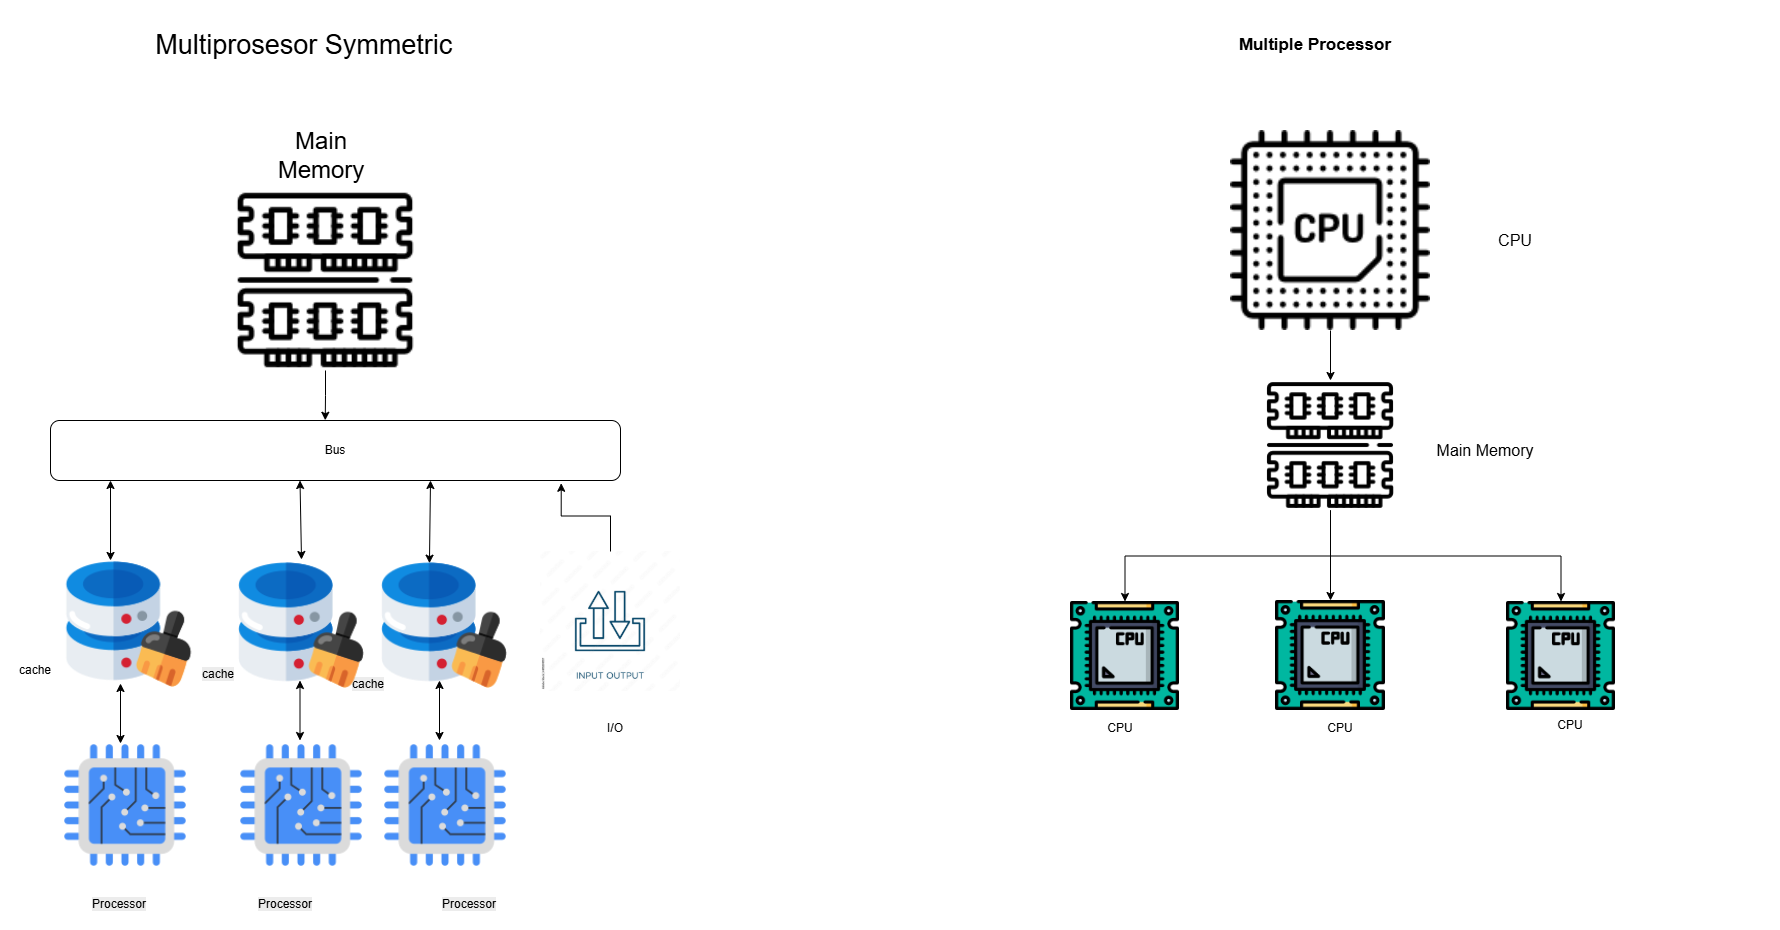

The diagram above was exported from draw.io. Its source (the exported page's mxGraphModel, read from the mxfile embedded in the PNG):
<mxGraphModel dx="4617" dy="3706" grid="1" gridSize="10" guides="1" tooltips="1" connect="1" arrows="1" fold="1" page="1" pageScale="1" pageWidth="1200" pageHeight="1600" math="0" shadow="0">
  <root>
    <mxCell id="0" />
    <mxCell id="1" parent="0" />
    <mxCell id="CNmx0pbgEwlU0NE3-MJE-1" value="" style="shape=image;verticalLabelPosition=bottom;labelBackgroundColor=default;verticalAlign=top;aspect=fixed;imageAspect=0;image=https://cdn-icons-png.flaticon.com/128/10224/10224836.png;" parent="1" vertex="1">
      <mxGeometry x="-3125" y="-2830" width="180" height="180" as="geometry" />
    </mxCell>
    <mxCell id="CNmx0pbgEwlU0NE3-MJE-2" value="&lt;font style=&quot;font-size: 24px;&quot;&gt;Main&lt;/font&gt;&lt;div&gt;&lt;font style=&quot;font-size: 24px;&quot;&gt;Memory&lt;/font&gt;&lt;/div&gt;" style="text;html=1;align=center;verticalAlign=middle;whiteSpace=wrap;rounded=0;" parent="1" vertex="1">
      <mxGeometry x="-3104" y="-2890" width="130" height="50" as="geometry" />
    </mxCell>
    <mxCell id="CNmx0pbgEwlU0NE3-MJE-3" value="Bus" style="rounded=1;whiteSpace=wrap;html=1;" parent="1" vertex="1">
      <mxGeometry x="-3310" y="-2600" width="570" height="60" as="geometry" />
    </mxCell>
    <mxCell id="CNmx0pbgEwlU0NE3-MJE-5" value="" style="shape=image;verticalLabelPosition=bottom;labelBackgroundColor=default;verticalAlign=top;aspect=fixed;imageAspect=0;image=https://cdn-icons-png.flaticon.com/128/15496/15496371.png;" parent="1" vertex="1">
      <mxGeometry x="-3297.5" y="-2462" width="132" height="132" as="geometry" />
    </mxCell>
    <mxCell id="CNmx0pbgEwlU0NE3-MJE-10" value="" style="shape=image;verticalLabelPosition=bottom;labelBackgroundColor=default;verticalAlign=top;aspect=fixed;imageAspect=0;image=https://as2.ftcdn.net/v2/jpg/04/72/67/47/1000_F_472674757_xcvQ3eYvWrIAPUeNHwnyFHxEAMSlXXRo.jpg;" parent="1" vertex="1">
      <mxGeometry x="-2820" y="-2469" width="140" height="140" as="geometry" />
    </mxCell>
    <mxCell id="CNmx0pbgEwlU0NE3-MJE-11" value="" style="shape=image;verticalLabelPosition=bottom;labelBackgroundColor=default;verticalAlign=top;aspect=fixed;imageAspect=0;image=https://cdn-icons-png.flaticon.com/128/10256/10256306.png;" parent="1" vertex="1">
      <mxGeometry x="-3300" y="-2280" width="130" height="130" as="geometry" />
    </mxCell>
    <mxCell id="CNmx0pbgEwlU0NE3-MJE-12" value="" style="shape=image;verticalLabelPosition=bottom;labelBackgroundColor=default;verticalAlign=top;aspect=fixed;imageAspect=0;image=https://cdn-icons-png.flaticon.com/128/10256/10256306.png;" parent="1" vertex="1">
      <mxGeometry x="-3124" y="-2280" width="130" height="130" as="geometry" />
    </mxCell>
    <mxCell id="CNmx0pbgEwlU0NE3-MJE-14" style="edgeStyle=orthogonalEdgeStyle;rounded=0;orthogonalLoop=1;jettySize=auto;html=1;entryX=0.482;entryY=-0.004;entryDx=0;entryDy=0;entryPerimeter=0;" parent="1" source="CNmx0pbgEwlU0NE3-MJE-1" target="CNmx0pbgEwlU0NE3-MJE-3" edge="1">
      <mxGeometry relative="1" as="geometry" />
    </mxCell>
    <mxCell id="CNmx0pbgEwlU0NE3-MJE-15" value="&lt;h3&gt;&lt;font style=&quot;font-size: 17px;&quot;&gt;Multiple Processor&lt;/font&gt;&lt;/h3&gt;" style="text;html=1;align=center;verticalAlign=middle;whiteSpace=wrap;rounded=0;" parent="1" vertex="1">
      <mxGeometry x="-2510" y="-2990" width="930" height="30" as="geometry" />
    </mxCell>
    <mxCell id="CNmx0pbgEwlU0NE3-MJE-16" style="edgeStyle=orthogonalEdgeStyle;rounded=0;orthogonalLoop=1;jettySize=auto;html=1;exitX=0.5;exitY=1;exitDx=0;exitDy=0;entryX=0.5;entryY=0;entryDx=0;entryDy=0;" parent="1" source="CNmx0pbgEwlU0NE3-MJE-17" target="CNmx0pbgEwlU0NE3-MJE-21" edge="1">
      <mxGeometry relative="1" as="geometry" />
    </mxCell>
    <mxCell id="CNmx0pbgEwlU0NE3-MJE-17" value="" style="shape=image;verticalLabelPosition=bottom;labelBackgroundColor=default;verticalAlign=top;aspect=fixed;imageAspect=0;image=https://cdn-icons-png.flaticon.com/128/689/689379.png;" parent="1" vertex="1">
      <mxGeometry x="-2130" y="-2890" width="200" height="200" as="geometry" />
    </mxCell>
    <mxCell id="CNmx0pbgEwlU0NE3-MJE-18" style="edgeStyle=orthogonalEdgeStyle;rounded=0;orthogonalLoop=1;jettySize=auto;html=1;exitX=0.5;exitY=1;exitDx=0;exitDy=0;entryX=0.5;entryY=0;entryDx=0;entryDy=0;" parent="1" source="CNmx0pbgEwlU0NE3-MJE-21" target="CNmx0pbgEwlU0NE3-MJE-24" edge="1">
      <mxGeometry relative="1" as="geometry" />
    </mxCell>
    <mxCell id="CNmx0pbgEwlU0NE3-MJE-19" style="edgeStyle=orthogonalEdgeStyle;rounded=0;orthogonalLoop=1;jettySize=auto;html=1;exitX=0.5;exitY=1;exitDx=0;exitDy=0;" parent="1" source="CNmx0pbgEwlU0NE3-MJE-21" target="CNmx0pbgEwlU0NE3-MJE-22" edge="1">
      <mxGeometry relative="1" as="geometry" />
    </mxCell>
    <mxCell id="CNmx0pbgEwlU0NE3-MJE-20" style="edgeStyle=orthogonalEdgeStyle;rounded=0;orthogonalLoop=1;jettySize=auto;html=1;exitX=0.5;exitY=1;exitDx=0;exitDy=0;entryX=0.5;entryY=0;entryDx=0;entryDy=0;" parent="1" source="CNmx0pbgEwlU0NE3-MJE-21" target="CNmx0pbgEwlU0NE3-MJE-23" edge="1">
      <mxGeometry relative="1" as="geometry" />
    </mxCell>
    <mxCell id="CNmx0pbgEwlU0NE3-MJE-21" value="" style="shape=image;verticalLabelPosition=bottom;labelBackgroundColor=default;verticalAlign=top;aspect=fixed;imageAspect=0;image=https://cdn-icons-png.flaticon.com/128/10224/10224836.png;" parent="1" vertex="1">
      <mxGeometry x="-2095" y="-2640" width="130" height="130" as="geometry" />
    </mxCell>
    <mxCell id="CNmx0pbgEwlU0NE3-MJE-22" value="" style="shape=image;verticalLabelPosition=bottom;labelBackgroundColor=default;verticalAlign=top;aspect=fixed;imageAspect=0;image=https://cdn-icons-png.flaticon.com/128/984/984442.png;" parent="1" vertex="1">
      <mxGeometry x="-2290" y="-2419" width="109" height="109" as="geometry" />
    </mxCell>
    <mxCell id="CNmx0pbgEwlU0NE3-MJE-23" value="" style="shape=image;verticalLabelPosition=bottom;labelBackgroundColor=default;verticalAlign=top;aspect=fixed;imageAspect=0;image=https://cdn-icons-png.flaticon.com/128/984/984442.png;" parent="1" vertex="1">
      <mxGeometry x="-1854" y="-2419" width="109" height="109" as="geometry" />
    </mxCell>
    <mxCell id="CNmx0pbgEwlU0NE3-MJE-24" value="" style="shape=image;verticalLabelPosition=bottom;labelBackgroundColor=default;verticalAlign=top;aspect=fixed;imageAspect=0;image=https://cdn-icons-png.flaticon.com/128/984/984442.png;" parent="1" vertex="1">
      <mxGeometry x="-2085" y="-2420" width="110" height="110" as="geometry" />
    </mxCell>
    <mxCell id="CNmx0pbgEwlU0NE3-MJE-29" value="cache" style="text;html=1;align=center;verticalAlign=middle;whiteSpace=wrap;rounded=0;" parent="1" vertex="1">
      <mxGeometry x="-3360" y="-2370" width="70" height="40" as="geometry" />
    </mxCell>
    <mxCell id="CNmx0pbgEwlU0NE3-MJE-30" value="&lt;span style=&quot;color: rgb(0, 0, 0); font-family: Helvetica; font-size: 12px; font-style: normal; font-variant-ligatures: normal; font-variant-caps: normal; font-weight: 400; letter-spacing: normal; orphans: 2; text-align: center; text-indent: 0px; text-transform: none; widows: 2; word-spacing: 0px; -webkit-text-stroke-width: 0px; white-space: normal; background-color: rgb(236, 236, 236); text-decoration-thickness: initial; text-decoration-style: initial; text-decoration-color: initial; display: inline !important; float: none;&quot;&gt;cache&lt;/span&gt;" style="text;whiteSpace=wrap;html=1;" parent="1" vertex="1">
      <mxGeometry x="-3160" y="-2360" width="100" height="50" as="geometry" />
    </mxCell>
    <mxCell id="CNmx0pbgEwlU0NE3-MJE-31" value="&lt;span style=&quot;color: rgb(0, 0, 0); font-family: Helvetica; font-size: 12px; font-style: normal; font-variant-ligatures: normal; font-variant-caps: normal; font-weight: 400; letter-spacing: normal; orphans: 2; text-align: center; text-indent: 0px; text-transform: none; widows: 2; word-spacing: 0px; -webkit-text-stroke-width: 0px; white-space: normal; background-color: rgb(236, 236, 236); text-decoration-thickness: initial; text-decoration-style: initial; text-decoration-color: initial; display: inline !important; float: none;&quot;&gt;cache&lt;/span&gt;" style="text;whiteSpace=wrap;html=1;" parent="1" vertex="1">
      <mxGeometry x="-3010" y="-2350" width="110" height="60" as="geometry" />
    </mxCell>
    <mxCell id="CNmx0pbgEwlU0NE3-MJE-33" value="&lt;span style=&quot;color: rgb(0, 0, 0); font-family: Helvetica; font-size: 12px; font-style: normal; font-variant-ligatures: normal; font-variant-caps: normal; font-weight: 400; letter-spacing: normal; orphans: 2; text-align: center; text-indent: 0px; text-transform: none; widows: 2; word-spacing: 0px; -webkit-text-stroke-width: 0px; white-space: normal; background-color: rgb(236, 236, 236); text-decoration-thickness: initial; text-decoration-style: initial; text-decoration-color: initial; display: inline !important; float: none;&quot;&gt;Processor&lt;/span&gt;" style="text;whiteSpace=wrap;html=1;" parent="1" vertex="1">
      <mxGeometry x="-2920" y="-2130" width="90" height="40" as="geometry" />
    </mxCell>
    <mxCell id="CNmx0pbgEwlU0NE3-MJE-34" value="&lt;span style=&quot;color: rgb(0, 0, 0); font-family: Helvetica; font-size: 12px; font-style: normal; font-variant-ligatures: normal; font-variant-caps: normal; font-weight: 400; letter-spacing: normal; orphans: 2; text-align: center; text-indent: 0px; text-transform: none; widows: 2; word-spacing: 0px; -webkit-text-stroke-width: 0px; white-space: normal; background-color: rgb(236, 236, 236); text-decoration-thickness: initial; text-decoration-style: initial; text-decoration-color: initial; display: inline !important; float: none;&quot;&gt;Processor&lt;/span&gt;" style="text;whiteSpace=wrap;html=1;" parent="1" vertex="1">
      <mxGeometry x="-3104" y="-2130" width="90" height="40" as="geometry" />
    </mxCell>
    <mxCell id="CNmx0pbgEwlU0NE3-MJE-35" value="&lt;font style=&quot;font-size: 16px;&quot;&gt;Main Memory&lt;/font&gt;" style="text;html=1;align=center;verticalAlign=middle;whiteSpace=wrap;rounded=0;" parent="1" vertex="1">
      <mxGeometry x="-1930" y="-2590" width="110" height="40" as="geometry" />
    </mxCell>
    <mxCell id="CNmx0pbgEwlU0NE3-MJE-36" value="&lt;font style=&quot;font-size: 16px;&quot;&gt;CPU&lt;/font&gt;" style="text;html=1;align=center;verticalAlign=middle;whiteSpace=wrap;rounded=0;" parent="1" vertex="1">
      <mxGeometry x="-1900" y="-2810" width="110" height="60" as="geometry" />
    </mxCell>
    <mxCell id="CNmx0pbgEwlU0NE3-MJE-37" value="CPU" style="text;html=1;align=center;verticalAlign=middle;whiteSpace=wrap;rounded=0;" parent="1" vertex="1">
      <mxGeometry x="-1820" y="-2310" width="60" height="30" as="geometry" />
    </mxCell>
    <mxCell id="CNmx0pbgEwlU0NE3-MJE-38" value="CPU" style="text;html=1;align=center;verticalAlign=middle;whiteSpace=wrap;rounded=0;" parent="1" vertex="1">
      <mxGeometry x="-2050" y="-2307" width="60" height="30" as="geometry" />
    </mxCell>
    <mxCell id="CNmx0pbgEwlU0NE3-MJE-39" value="CPU" style="text;html=1;align=center;verticalAlign=middle;whiteSpace=wrap;rounded=0;" parent="1" vertex="1">
      <mxGeometry x="-2270.5" y="-2307" width="60" height="30" as="geometry" />
    </mxCell>
    <mxCell id="CNmx0pbgEwlU0NE3-MJE-40" value="I/O" style="text;html=1;align=center;verticalAlign=middle;whiteSpace=wrap;rounded=0;" parent="1" vertex="1">
      <mxGeometry x="-2790" y="-2320" width="90" height="56" as="geometry" />
    </mxCell>
    <mxCell id="CNmx0pbgEwlU0NE3-MJE-41" value="&lt;font style=&quot;font-size: 27px;&quot;&gt;&amp;nbsp;Multiprosesor Symmetric&lt;/font&gt;" style="text;html=1;align=center;verticalAlign=middle;whiteSpace=wrap;rounded=0;" parent="1" vertex="1">
      <mxGeometry x="-3330" y="-3020" width="540" height="90" as="geometry" />
    </mxCell>
    <mxCell id="CNmx0pbgEwlU0NE3-MJE-43" value="" style="shape=image;verticalLabelPosition=bottom;labelBackgroundColor=default;verticalAlign=top;aspect=fixed;imageAspect=0;image=https://cdn-icons-png.flaticon.com/128/15496/15496371.png;" parent="1" vertex="1">
      <mxGeometry x="-2982" y="-2461" width="132" height="132" as="geometry" />
    </mxCell>
    <mxCell id="CNmx0pbgEwlU0NE3-MJE-44" value="" style="shape=image;verticalLabelPosition=bottom;labelBackgroundColor=default;verticalAlign=top;aspect=fixed;imageAspect=0;image=https://cdn-icons-png.flaticon.com/128/15496/15496371.png;" parent="1" vertex="1">
      <mxGeometry x="-3125" y="-2461" width="132" height="132" as="geometry" />
    </mxCell>
    <mxCell id="CNmx0pbgEwlU0NE3-MJE-47" value="" style="shape=image;verticalLabelPosition=bottom;labelBackgroundColor=default;verticalAlign=top;aspect=fixed;imageAspect=0;image=https://cdn-icons-png.flaticon.com/128/10256/10256306.png;" parent="1" vertex="1">
      <mxGeometry x="-2980" y="-2280" width="130" height="130" as="geometry" />
    </mxCell>
    <mxCell id="CNmx0pbgEwlU0NE3-MJE-48" value="&lt;span style=&quot;color: rgb(0, 0, 0); font-family: Helvetica; font-size: 12px; font-style: normal; font-variant-ligatures: normal; font-variant-caps: normal; font-weight: 400; letter-spacing: normal; orphans: 2; text-align: center; text-indent: 0px; text-transform: none; widows: 2; word-spacing: 0px; -webkit-text-stroke-width: 0px; white-space: normal; background-color: rgb(236, 236, 236); text-decoration-thickness: initial; text-decoration-style: initial; text-decoration-color: initial; display: inline !important; float: none;&quot;&gt;Processor&lt;/span&gt;" style="text;whiteSpace=wrap;html=1;" parent="1" vertex="1">
      <mxGeometry x="-3270" y="-2130" width="90" height="40" as="geometry" />
    </mxCell>
    <mxCell id="CNmx0pbgEwlU0NE3-MJE-53" style="edgeStyle=orthogonalEdgeStyle;rounded=0;orthogonalLoop=1;jettySize=auto;html=1;exitX=0.5;exitY=0;exitDx=0;exitDy=0;entryX=0.896;entryY=1.046;entryDx=0;entryDy=0;entryPerimeter=0;" parent="1" source="CNmx0pbgEwlU0NE3-MJE-10" target="CNmx0pbgEwlU0NE3-MJE-3" edge="1">
      <mxGeometry relative="1" as="geometry" />
    </mxCell>
    <mxCell id="izHU5aKLnCtdwb8yyGL_-3" value="" style="endArrow=classic;startArrow=classic;html=1;rounded=0;exitX=0.386;exitY=0.028;exitDx=0;exitDy=0;exitPerimeter=0;" edge="1" parent="1" source="CNmx0pbgEwlU0NE3-MJE-43">
      <mxGeometry width="50" height="50" relative="1" as="geometry">
        <mxPoint x="-2930" y="-2480" as="sourcePoint" />
        <mxPoint x="-2930" y="-2540" as="targetPoint" />
      </mxGeometry>
    </mxCell>
    <mxCell id="izHU5aKLnCtdwb8yyGL_-4" value="" style="endArrow=classic;startArrow=classic;html=1;rounded=0;" edge="1" parent="1">
      <mxGeometry width="50" height="50" relative="1" as="geometry">
        <mxPoint x="-2921" y="-2280" as="sourcePoint" />
        <mxPoint x="-2921" y="-2340" as="targetPoint" />
      </mxGeometry>
    </mxCell>
    <mxCell id="izHU5aKLnCtdwb8yyGL_-5" value="" style="endArrow=classic;startArrow=classic;html=1;rounded=0;" edge="1" parent="1">
      <mxGeometry width="50" height="50" relative="1" as="geometry">
        <mxPoint x="-3060.5" y="-2280" as="sourcePoint" />
        <mxPoint x="-3060.5" y="-2340" as="targetPoint" />
      </mxGeometry>
    </mxCell>
    <mxCell id="izHU5aKLnCtdwb8yyGL_-6" value="" style="endArrow=classic;startArrow=classic;html=1;rounded=0;exitX=0.36;exitY=0.015;exitDx=0;exitDy=0;exitPerimeter=0;" edge="1" parent="1" source="CNmx0pbgEwlU0NE3-MJE-5">
      <mxGeometry width="50" height="50" relative="1" as="geometry">
        <mxPoint x="-3250" y="-2470" as="sourcePoint" />
        <mxPoint x="-3250" y="-2540" as="targetPoint" />
      </mxGeometry>
    </mxCell>
    <mxCell id="izHU5aKLnCtdwb8yyGL_-7" value="" style="endArrow=classic;startArrow=classic;html=1;rounded=0;exitX=0.5;exitY=0;exitDx=0;exitDy=0;" edge="1" parent="1" source="CNmx0pbgEwlU0NE3-MJE-44">
      <mxGeometry width="50" height="50" relative="1" as="geometry">
        <mxPoint x="-3060.5" y="-2480" as="sourcePoint" />
        <mxPoint x="-3060.5" y="-2540" as="targetPoint" />
      </mxGeometry>
    </mxCell>
    <mxCell id="izHU5aKLnCtdwb8yyGL_-8" value="" style="endArrow=classic;startArrow=classic;html=1;rounded=0;" edge="1" parent="1">
      <mxGeometry width="50" height="50" relative="1" as="geometry">
        <mxPoint x="-3240" y="-2277" as="sourcePoint" />
        <mxPoint x="-3240" y="-2337" as="targetPoint" />
      </mxGeometry>
    </mxCell>
  </root>
</mxGraphModel>